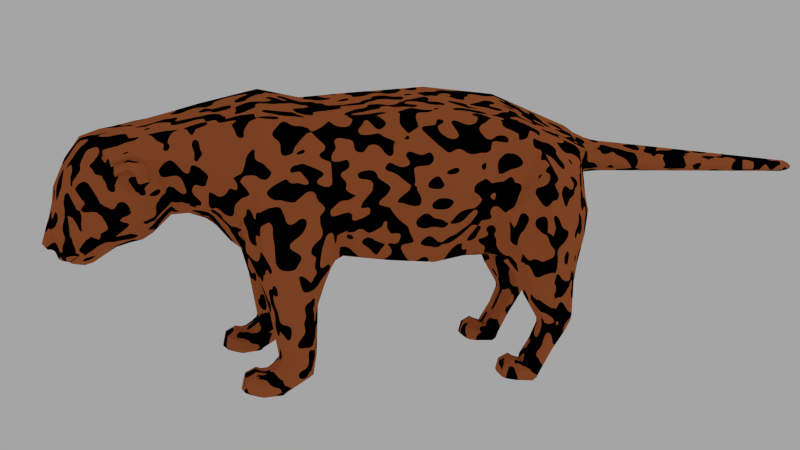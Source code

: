 # Source: jaguar-bug-node2.blend  (saved by Blender 2.74.0; exported with 4.5.12 LTS)
import bpy
from mathutils import Matrix  # noqa: F401  (used for matrix-valued properties, if any)

bpy.ops.wm.read_factory_settings(use_empty=True)
scene = bpy.context.scene
scene.name = 'Scene'

# ---- collections
col_collection_1 = bpy.data.collections.new('Collection 1'); scene.collection.children.link(col_collection_1)
col_collection_2 = bpy.data.collections.new('Collection 2'); scene.collection.children.link(col_collection_2)
col_collection_2.hide_render = True
col_collection_2.hide_viewport = True
col_collection_3 = bpy.data.collections.new('Collection 3'); scene.collection.children.link(col_collection_3)
col_collection_3.hide_render = True
col_collection_3.hide_viewport = True

# ---- materials (node trees are filled in below, after node groups)
mat_material_001 = bpy.data.materials.new('Material.001')
mat_material_001.alpha_threshold = 0.0
mat_material_001.roughness = 0.5
mat_material = bpy.data.materials.new('Material')
mat_material.alpha_threshold = 0.0
mat_material.roughness = 0.5
mat_material.line_color = (0.0, 0.0, 0.0, 1.0)

# ---- material node trees
mat_material_001.use_nodes = True; mat_material_001.node_tree.nodes.clear()
_N = mat_material_001.node_tree.nodes; _L = mat_material_001.node_tree.links
n0 = _N.new('ShaderNodeOutputMaterial'); n0.name = 'Material Output'; n0.location = (763, 427)
n1 = _N.new('ShaderNodeBsdfDiffuse'); n1.name = 'Diffuse BSDF'; n1.location = (543, 396)
n2 = _N.new('ShaderNodeValToRGB'); n2.name = 'ColorRamp'; n2.location = (214, 382)
n2.width = 224
n2.color_ramp.interpolation = 'CONSTANT'
while len(n2.color_ramp.elements) > 1: n2.color_ramp.elements.remove(n2.color_ramp.elements[-1])
n2.color_ramp.elements[0].position = 1.35e-08; n2.color_ramp.elements[0].color = (0.5, 0.1341, 0.04212, 1.0)
_e = n2.color_ramp.elements.new(0.3005); _e.color = (0.0, 0.0, 0.0, 1.0)
n3 = _N.new('ShaderNodeMapping'); n3.name = 'Mapping'; n3.location = (-419, 316)
n3.inputs[3].default_value = (0.3, 0.1, 0.1)
n4 = _N.new('ShaderNodeTexNoise'); n4.name = 'Musgrave Texture'; n4.location = (-13, 347)
n4.width = 150
n4.normalize = False
n4.inputs[2].default_value = 40.0
n4.inputs[3].default_value = 4.0
n4.inputs[4].default_value = 1.0
n4.inputs[5].default_value = 1.0
n5 = _N.new('ShaderNodeTexCoord'); n5.name = 'Texture Coordinate'; n5.location = (-653, 328)
_L.new(n1.outputs[0], n0.inputs[0])
_L.new(n4.outputs[0], n2.inputs[0])
_L.new(n2.outputs[0], n1.inputs[0])
_L.new(n3.outputs[0], n4.inputs[0])
_L.new(n5.outputs[3], n3.inputs[0])
n0.is_active_output = True

# ---- world
world_world = bpy.data.worlds.new('World'); scene.world = world_world
world_world.color = (0.3757, 0.3757, 0.3757)
world_world.use_sun_shadow = False
world_world.sun_shadow_jitter_overblur = 0.0
world_world.cycles.sampling_method = 'NONE'
world_world.cycles.sample_map_resolution = 256

# ---- cameras
cam_camera = bpy.data.cameras.new('Camera')
cam_camera.clip_end = 100.0
cam_camera.lens = 35.0
cam_camera.sensor_width = 29.1
cam_camera.sensor_height = 18.0
cam_camera.display_size = 2.0
cam_camera.dof.focus_distance = 0.0

# ---- lights
light_point = bpy.data.lights.new('Point', 'POINT')
light_point.transmission_factor = 0.0
light_point.energy = 100.0
light_point.shadow_buffer_clip_start = 0.5
light_point.shadow_soft_size = 0.1
light_point.shadow_maximum_resolution = 0.006
light_point.use_absolute_resolution = True
light_point.cycles.use_multiple_importance_sampling = False

# ---- meshes
me_cube_002 = bpy.data.meshes.new('Cube.002')
me_cube_002.from_pydata([(0.7189, 1.537, 0.2076), (0.7786, 1.627, 0.1381), (0.7539, 1.734, 0.0119), (0.6436, 1.797, -0.0006521), (0.7189, 1.377, 0.2706), (0.7189, 1.259, 0.1971), (0.7189, 1.238, 0.04233), (0.617, 1.417, -0.03546), (0.7547, 1.42, -0.0001617), (0.8037, 1.425, 0.04159), (0.7179, 1.304, 0.00926), (0.7343, 1.69, -0.03904), (0.6015, 1.281, 0.02815), (0.8037, 1.435, 0.1494), (0.7189, 1.444, 0.2384), (0.6032, 1.446, 0.2572), (0.6032, 1.352, 0.2894), (0.6032, 1.234, 0.216), (0.6032, 1.213, 0.0612), (0.6353, 1.7, -0.05199), (0.6032, 1.512, 0.2265), (0.52, 1.551, 0.2076), (0.4737, 1.633, 0.146), (0.5095, 1.742, 0.006904), (0.4971, 1.393, 0.2706), (0.4803, 1.276, 0.1971), (0.4773, 1.255, 0.04233), (0.4718, 1.42, -0.0001617), (0.4214, 1.425, 0.04159), (0.4877, 1.321, 0.00926), (0.5267, 1.705, -0.03904), (0.4235, 1.435, 0.1494), (0.5085, 1.444, 0.2384), (0.0, 5.702, 2.697), (0.0841, 5.701, 2.736), (0.0841, 5.701, 2.813), (0.0, 5.702, 2.852), (0.6089, -1.058, 1.715), (0.6298, -0.9781, 3.368), (0.6807, 0.08616, 1.641), (0.5413, 0.02729, 3.478), (0.6163, 1.105, 3.337), (0.2233, 2.144, 3.006), (0.2255, 2.192, 2.707), (0.1926, 2.174, 2.007), (0.5351, 0.8798, 1.699), (0.6598, -0.4884, 1.666), (0.5903, -0.4813, 3.423), (0.6682, -1.635, 3.298), (0.6744, -2.577, 2.72), (0.5214, -2.982, 2.817), (0.2411, -2.816, 2.121), (0.2716, -2.601, 2.091), (0.3685, -1.218, 1.586), (0.2029, -1.821, 1.62), (0.942, 0.1074, 2.643), (0.9799, -1.169, 2.541), (0.535, 0.6932, 1.7), (0.8101, 0.7547, 2.435), (0.8349, 0.5797, 2.58), (0.7793, 1.266, 3.071), (0.573, 1.958, 2.899), (0.3213, 2.175, 1.919), (0.9393, -0.4224, 2.651), (0.1531, 1.189, 1.512), (0.2369, 1.2, 1.543), (0.1299, 1.574, 1.647), (0.2165, 1.579, 1.62), (0.4334, 2.209, 2.408), (0.5664, 1.002, 1.664), (0.8379, 0.9263, 2.291), (0.9492, 1.366, 2.752), (0.7429, 1.881, 2.674), (0.3734, 2.174, 1.872), (0.2925, 1.245, 1.533), (0.2563, 1.59, 1.573), (0.5495, 2.206, 2.267), (0.5832, 1.146, 1.542), (0.8272, 1.191, 1.814), (0.9886, 1.467, 2.168), (0.8574, 1.856, 2.215), (0.4408, 1.908, 1.687), (0.3666, 1.337, 1.45), (0.3189, 1.615, 1.499), (0.6078, 2.176, 1.951), (0.5958, 1.429, 1.151), (0.7842, 1.502, 1.174), (0.8842, 1.72, 1.236), (0.8093, 1.96, 1.304), (0.4842, 1.964, 1.305), (0.419, 1.512, 1.174), (0.3735, 1.724, 1.237), (0.6675, 2.1, 1.333), (0.5988, 1.686, 0.7994), (0.7398, 1.721, 0.8142), (0.8127, 1.865, 0.8649), (0.7747, 2.086, 0.9131), (0.5053, 2.086, 0.9245), (0.4722, 1.723, 0.8265), (0.4342, 1.878, 0.8709), (0.6481, 2.159, 0.9446), (0.3517, 1.63, 1.473), (0.4055, 1.373, 1.414), (0.8008, 1.373, 1.419), (0.9661, 1.631, 1.484), (0.4676, 1.903, 1.547), (0.8455, 1.903, 1.55), (0.6505, 2.116, 1.6), (0.5863, 1.283, 1.393), (0.4433, 2.003, 3.061), (0.3252, 2.194, 2.538), (0.0, -0.05377, 3.649), (0.0, 0.8765, 3.604), (0.0, -0.9808, 3.534), (0.0, -0.5297, 3.589), (0.0, -1.096, 1.509), (0.0, -0.5121, 1.452), (0.002197, 2.222, 2.556), (-0.002198, 2.127, 3.155), (0.0, -1.215, 1.505), (0.0, -1.854, 1.564), (0.0, -2.575, 1.981), (0.0, -2.814, 2.09), (0.0, -2.734, 3.327), (0.0, -2.08, 3.525), (0.0, -1.587, 3.45), (0.0, 1.191, 1.478), (0.0, 0.7503, 1.464), (0.0, 0.06138, 1.428), (0.0, 1.571, 1.641), (0.0, 2.217, 2.488), (0.0, 2.193, 2.072), (0.0, 1.982, 3.238), (0.6036, 1.705, 0.7176), (0.717, 1.733, 0.7132), (0.7819, 1.859, 0.6932), (0.7451, 2.042, 0.6645), (0.5283, 2.03, 0.6663), (0.5017, 1.744, 0.7113), (0.4712, 1.871, 0.6914), (0.6433, 2.1, 0.6553), (0.6032, 1.533, 0.2793), (0.7189, 1.559, 0.2629), (0.7786, 1.655, 0.203), (0.7475, 1.78, 0.1197), (0.5264, 1.78, 0.1113), (0.4993, 1.568, 0.2615), (0.4682, 1.651, 0.1926), (0.6436, 1.836, 0.08264), (0.7143, -1.856, 0.272), (0.7741, -1.746, 0.1906), (0.7493, -1.634, 0.04528), (0.6391, -1.585, 0.01435), (0.7143, -1.994, 0.2723), (0.7143, -2.111, 0.1971), (0.7143, -2.131, 0.04528), (0.6124, -1.92, -0.01252), (0.7501, -1.92, -0.01252), (0.7991, -1.92, 0.04528), (0.7133, -2.065, 0.01556), (0.7297, -1.676, -0.009672), (0.5969, -2.089, 0.01556), (0.7991, -1.92, 0.1515), (0.7143, -1.92, 0.2592), (0.5986, -1.92, 0.2785), (0.5986, -2.018, 0.2914), (0.5986, -2.135, 0.216), (0.5986, -2.156, 0.04528), (0.6307, -1.681, -0.009672), (0.5986, -1.881, 0.2914), (0.5154, -1.839, 0.2677), (0.4691, -1.739, 0.1902), (0.505, -1.631, 0.04528), (0.4925, -1.977, 0.2709), (0.4757, -2.093, 0.1971), (0.4727, -2.114, 0.04528), (0.4672, -1.92, -0.01252), (0.4168, -1.92, 0.04528), (0.4832, -2.049, 0.01556), (0.5221, -1.672, -0.009672), (0.4189, -1.92, 0.15), (0.504, -1.92, 0.2555), (0.0, -0.9083, 1.491), (0.9482, -0.9037, 2.626), (0.2108, -2.319, 1.777), (0.6254, -0.8802, 1.708), (0.6173, -2.306, 2.15), (0.8728, -2.194, 2.592), (0.9837, -1.787, 2.659), (0.912, -1.352, 2.297), (0.4951, -1.31, 1.531), (0.3337, -2.184, 1.701), (0.3029, -1.706, 1.54), (0.7406, -1.191, 1.708), (0.5925, -2.208, 1.766), (0.7781, -2.11, 2.038), (0.9119, -1.806, 2.116), (0.923, -1.468, 1.932), (0.5286, -1.341, 1.46), (0.393, -1.977, 1.54), (0.3585, -1.668, 1.418), (0.7815, -1.252, 1.628), (0.5784, -1.892, 1.063), (0.7388, -1.818, 1.071), (0.8468, -1.669, 1.089), (0.8291, -1.46, 1.113), (0.5556, -1.436, 1.123), (0.4416, -1.803, 1.074), (0.406, -1.663, 1.096), (0.6933, -1.341, 1.127), (0.5984, -1.735, 0.4672), (0.7153, -1.702, 0.4672), (0.7757, -1.548, 0.4718), (0.7442, -1.343, 0.4672), (0.5209, -1.338, 0.4672), (0.4935, -1.691, 0.4672), (0.462, -1.54, 0.4672), (0.6393, -1.281, 0.4672), (0.3916, -1.649, 1.286), (0.4302, -1.841, 1.314), (0.7634, -1.944, 1.513), (0.8848, -1.747, 1.575), (0.5506, -1.394, 1.332), (0.9246, -1.53, 1.589), (0.7393, -1.297, 1.406), (0.5653, -2.017, 1.4), (0.5986, -1.747, 0.4071), (0.7143, -1.721, 0.3893), (0.7741, -1.551, 0.3062), (0.7429, -1.37, 0.2186), (0.5219, -1.376, 0.2156), (0.4948, -1.713, 0.3863), (0.4636, -1.538, 0.2972), (0.6391, -1.297, 0.2018), (0.5986, -1.809, 0.3418), (0.7143, -1.781, 0.3275), (0.7741, -1.652, 0.2381), (0.7429, -1.523, 0.1128), (0.5219, -1.524, 0.1057), (0.5094, -1.776, 0.3154), (0.4636, -1.655, 0.2341), (0.6391, -1.475, 0.06942), (0.3898, -3.371, 3.023), (0.0, -3.366, 3.107), (0.2828, -3.964, 2.822), (0.0, -3.991, 2.915), (0.2695, -4.12, 2.617), (0.0, -4.143, 2.662), (0.1639, -4.215, 2.336), (0.0, -4.257, 2.344), (0.1383, -4.253, 1.982), (0.0, -4.295, 2.008), (0.09734, -4.339, 1.691), (0.0, -4.37, 1.681), (0.06954, -4.284, 1.638), (0.0, -4.289, 1.619), (0.08063, -4.217, 1.581), (0.0, -4.225, 1.577), (0.1796, -4.058, 1.506), (0.0, -4.089, 1.47), (0.1781, -3.922, 1.487), (0.0, -3.916, 1.45), (0.2607, -3.601, 1.76), (0.0, -3.598, 1.649), (0.287, -3.462, 1.826), (0.0, -3.427, 1.744), (0.254, -3.209, 1.889), (0.0, -3.198, 1.871), (0.242, -3.011, 2.101), (0.0, -3.008, 2.08), (0.3928, -4.006, 2.264), (0.3818, -3.97, 2.234), (0.4185, -3.952, 2.341), (0.4321, -3.927, 2.297), (0.4864, -3.761, 2.346), (0.4742, -3.793, 2.297), (0.4673, -3.748, 2.233), (0.4574, -3.819, 2.238), (0.4115, -3.88, 2.15), (0.4211, -3.894, 2.183), (0.3679, -3.957, 2.119), (0.3765, -3.949, 2.166), (0.3418, -4.036, 2.136), (0.3614, -3.984, 2.18), (0.0, -4.354, 1.757), (0.1116, -4.325, 1.752), (0.0, -4.327, 1.63), (0.09224, -4.309, 1.642), (0.1046, -4.264, 1.663), (0.5119, -3.65, 2.63), (0.5033, -3.701, 2.593), (0.5353, -3.543, 2.546), (0.5378, -3.56, 2.458), (0.6156, -3.674, 2.674), (0.5582, -3.276, 2.566), (0.4036, -3.038, 2.322), (0.5489, -3.324, 2.762), (0.5197, -3.152, 2.818), (0.5129, -3.526, 2.799), (0.5018, -3.544, 2.846), (0.506, -3.667, 2.726), (0.5095, -3.697, 2.77), (0.6273, -3.431, 2.508), (0.543, -3.417, 2.451), (0.5335, -3.465, 2.372), (0.5919, -3.389, 2.491), (0.6542, -3.389, 2.578), (0.6512, -3.435, 2.736), (0.6217, -3.533, 2.781), (0.605, -3.657, 2.707), (0.6243, -3.415, 2.489), (0.5483, -3.67, 2.704), (0.5626, -3.53, 2.806), (0.5662, -3.449, 2.485), (0.5631, -3.666, 2.64), (0.6015, -3.373, 2.764), (0.6097, -3.31, 2.586), (0.5883, -3.415, 2.461), (0.6287, -3.41, 2.513), (0.5457, -3.538, 2.577), (0.5314, -3.617, 2.639), (0.5934, -3.434, 2.463), (0.619, -3.431, 2.484), (0.6589, -3.427, 2.578), (0.6589, -3.459, 2.692), (0.6406, -3.535, 2.734), (0.6284, -3.64, 2.678), (0.6209, -3.656, 2.65), (0.585, -3.651, 2.622), (0.5329, -3.345, 2.43), (0.5638, -3.534, 2.598), (0.5397, -3.603, 2.649), (0.5453, -3.379, 2.486), (0.58, -3.483, 2.655), (0.571, -3.52, 2.682), (0.5571, -3.58, 2.674), (0.5727, -3.508, 2.627), (0.5993, -3.619, 2.681), (0.6146, -3.529, 2.718), (0.6293, -3.469, 2.682), (0.6328, -3.432, 2.6), (0.5845, -3.445, 2.621), (0.5824, -3.464, 2.523), (0.5828, -3.455, 2.572), (0.576, -3.436, 2.544), (0.2197, -4.143, 1.618), (0.3309, -4.006, 1.693), (0.0, -3.831, 1.479), (0.1746, -3.754, 1.576), (0.3527, -3.968, 1.906), (0.2338, -4.156, 1.69), (0.0725, -4.229, 1.627), (0.0, -4.244, 1.596), (0.06766, -4.256, 1.635), (0.0, -4.261, 1.607), (0.1195, -4.213, 1.674), (0.1191, -4.302, 1.809), (0.0, -4.34, 1.821), (0.2728, -4.096, 2.026), (0.2017, -4.188, 1.789), (0.1279, -4.279, 1.878), (0.0, -4.323, 1.898), (0.3222, -4.119, 2.299), (0.4033, -4.055, 2.476), (0.4854, -3.866, 2.57), (0.4662, -3.644, 2.08), (0.4408, -3.745, 2.02), (0.4182, -3.838, 2.106), (0.4606, -3.716, 2.191), (0.3977, -3.877, 2.06), (0.4139, -3.804, 1.973), (0.2714, -3.719, 1.73), (0.2139, -3.435, 1.766), (0.1895, -3.595, 1.702), (0.49, -3.452, 2.23), (0.4141, -3.209, 2.134), (0.4204, -3.291, 2.098), (0.1665, -3.83, 1.515), (0.3329, -4.031, 1.806), (0.2532, -4.147, 1.894), (0.1425, -4.229, 2.128), (0.0, -4.268, 2.162), (0.0, -3.743, 1.532), (0.3274, -3.956, 1.659), (0.3368, -3.931, 1.699), (0.351, -3.807, 1.785), (0.3516, -3.854, 1.744), (0.4636, -3.436, 2.156), (0.3667, -3.903, 1.905), (0.3486, -3.297, 1.974), (0.4687, -3.359, 2.196), (0.4801, -3.308, 2.282), (0.3829, -3.842, 1.916), (0.3731, -3.799, 1.851), (0.368, -3.737, 1.851), (0.4031, -3.549, 1.944), (0.3818, -3.659, 1.879), (0.418, -3.379, 2.061), (0.4341, -3.357, 2.117), (0.4506, -3.393, 2.162), (0.0884, -4.196, 1.53), (0.0, -4.205, 1.547), (0.196, -4.111, 1.547), (0.2982, -4.001, 1.651), (0.2952, -3.979, 1.635), (0.2368, -3.31, 1.808), (0.0, -3.298, 1.792), (0.4931, -3.588, 2.242), (0.4869, -3.608, 2.304), (0.4748, -3.546, 2.126), (0.3251, -3.367, 1.887), (0.4184, -3.465, 1.994), (0.503, -3.657, 2.402), (0.5052, -3.754, 2.585), (0.3397, -3.8, 2.886), (0.0, -3.788, 3.003), (0.0, -3.578, 3.055), (0.3776, -3.572, 2.965), (0.0, -2.155, 1.685), (0.6053, -2.476, 2.223), (0.451, -2.872, 2.305), (0.5155, -2.697, 3.161), (0.6345, -2.176, 3.303), (0.0, -3.05, 3.217), (0.406, -3.043, 3.092), (0.5573, -3.441, 2.464), (0.5353, -3.54, 2.565), (0.5267, -3.625, 2.634), (0.5029, -3.182, 2.504), (0.526, -2.639, 2.277), (0.0, -2.892, 3.272), (0.5806, -2.792, 2.762), (0.4399, -2.895, 3.126), (0.3956, -3.253, 3.048), (0.0, -3.252, 3.147), (0.5485, -3.261, 2.802), (0.0, 5.795, 2.816), (0.05456, 5.794, 2.795), (0.05456, 5.794, 2.753), (0.0, 5.795, 2.733), (-0.001735, 2.31, 3.091), (0.1815, 2.31, 2.972), (0.1833, 2.31, 2.732), (0.001735, 2.31, 2.611), (0.149, 2.649, 2.956), (0.1418, 2.988, 2.94), (0.1346, 3.327, 2.924), (0.1274, 3.666, 2.908), (0.1202, 4.005, 2.892), (0.113, 4.345, 2.877), (0.1058, 4.684, 2.861), (0.09858, 5.023, 2.845), (0.09138, 5.362, 2.829), (0.1506, 2.649, 2.732), (0.1432, 2.988, 2.733), (0.1358, 3.327, 2.733), (0.1284, 3.666, 2.733), (0.1211, 4.005, 2.734), (0.1137, 4.345, 2.734), (0.1063, 4.684, 2.734), (0.09893, 5.023, 2.735), (0.09155, 5.362, 2.735), (0.001562, 2.649, 2.651), (0.001388, 2.988, 2.657), (0.001215, 3.327, 2.662), (0.001041, 3.667, 2.667), (0.0, 4.006, 2.672), (0.0, 4.345, 2.677), (0.0, 4.684, 2.682), (0.0, 5.024, 2.687), (0.0, 5.363, 2.692), (0.0, 5.363, 2.873), (0.0, 5.023, 2.895), (0.0, 4.684, 2.916), (0.0, 4.345, 2.938), (0.0, 4.005, 2.959), (-0.001041, 3.666, 2.981), (-0.001215, 3.327, 3.002), (-0.001388, 2.987, 3.024), (-0.001562, 2.648, 3.045), (-0.001552, 2.53, 3.051), (-0.001608, 2.423, 3.066), (0.1636, 2.423, 2.961), (0.1532, 2.531, 2.956), (0.1652, 2.423, 2.736), (0.1548, 2.531, 2.737), (0.001608, 2.423, 2.634), (0.001552, 2.531, 2.646), (0.5105, 1.669, 0.481), (0.605, 1.638, 0.4925), (0.7103, 1.662, 0.4834), (0.4821, 1.775, 0.4409), (0.7675, 1.763, 0.4453), (0.5352, 1.901, 0.393), (0.7363, 1.902, 0.3925), (0.6418, 1.954, 0.3729), (0.4512, 1.887, 0.7958), (0.4858, 1.745, 0.7644), (0.7293, 1.734, 0.7567), (0.7988, 1.878, 0.7913), (0.5158, 2.087, 0.8231), (0.7611, 2.091, 0.8216), (0.6459, 2.161, 0.8407), (0.601, 1.702, 0.7479), (0.0884, -4.163, 1.511), (0.0, -4.172, 1.528), (0.1865, -4.089, 1.529), (0.2909, -3.996, 1.64), (0.1712, -4.075, 1.522), (0.0, -4.102, 1.49), (0.2909, -3.989, 1.635), (0.4187, -1.635, 0.9533), (0.4533, -1.778, 0.9366), (0.7334, -1.792, 0.9344), (0.8307, -1.641, 0.9489), (0.5477, -1.414, 0.9747), (0.8099, -1.434, 0.9667), (0.6811, -1.327, 0.9774), (0.5829, -1.857, 0.9277), (0.4477, -1.79, 1.003), (0.8384, -1.655, 1.016), (0.8191, -1.447, 1.037), (0.6869, -1.334, 1.049), (0.5807, -1.874, 0.9925), (0.4126, -1.648, 1.022), (0.736, -1.804, 1.0), (0.5515, -1.425, 1.046)], [], [(14, 15, 16, 4), (4, 16, 17, 5), (5, 17, 18, 6), (11, 19, 3, 2), (6, 18, 12, 10), (6, 10, 8, 9), (2, 9, 8, 11), (10, 12, 7, 8), (8, 7, 19, 11), (5, 6, 9, 13), (13, 9, 2, 1), (0, 20, 15, 14), (14, 4, 5, 13), (0, 14, 13, 1), (16, 24, 25, 17), (17, 25, 26, 18), (19, 30, 23, 3), (18, 26, 29, 12), (20, 21, 32, 15), (26, 28, 27, 29), (23, 30, 27, 28), (7, 27, 30, 19), (25, 31, 28, 26), (31, 22, 23, 28), (12, 29, 27, 7), (32, 31, 25, 24), (21, 22, 31, 32), (15, 32, 24, 16), (440, 118, 42, 441), (441, 42, 43, 442), (116, 128, 39, 46), (47, 40, 111, 114), (111, 40, 41, 112), (112, 41, 109, 132), (130, 110, 44, 131), (129, 66, 64, 126), (38, 47, 114, 113), (182, 116, 46, 185), (57, 127, 126, 64), (38, 113, 125, 48), (48, 125, 124, 422), (422, 124, 123, 421), (51, 122, 121, 52), (54, 120, 119, 53), (115, 37, 53, 119), (419, 184, 191, 186), (39, 128, 127, 57), (57, 45, 58, 59), (41, 60, 61, 109), (39, 57, 59, 55), (41, 40, 55, 59), (45, 57, 64, 65), (131, 44, 66, 129), (67, 65, 64, 66), (109, 61, 68, 110), (62, 67, 66, 44), (68, 61, 72, 76), (65, 67, 75, 74), (62, 68, 76, 73), (58, 45, 69, 70), (67, 62, 73, 75), (45, 65, 74, 69), (61, 60, 71, 72), (60, 58, 70, 71), (74, 75, 83, 82), (71, 70, 78, 79), (75, 73, 81, 83), (72, 71, 79, 80), (76, 72, 80, 84), (73, 76, 84, 81), (69, 74, 82, 77), (70, 69, 77, 78), (102, 101, 91, 90), (104, 103, 86, 87), (101, 105, 89, 91), (106, 104, 87, 88), (107, 106, 88, 92), (105, 107, 92, 89), (108, 102, 90, 85), (103, 108, 85, 86), (90, 91, 99, 98), (87, 86, 94, 95), (91, 89, 97, 99), (88, 87, 95, 96), (92, 88, 96, 100), (89, 92, 100, 97), (85, 90, 98, 93), (86, 85, 93, 94), (78, 77, 108, 103), (77, 82, 102, 108), (81, 84, 107, 105), (84, 80, 106, 107), (80, 79, 104, 106), (83, 81, 105, 101), (79, 78, 103, 104), (82, 83, 101, 102), (110, 68, 62, 44), (59, 58, 60, 41), (63, 183, 185, 46), (40, 47, 63, 55), (47, 38, 183, 63), (55, 63, 46, 39), (42, 118, 132, 109), (117, 43, 110, 130), (43, 42, 109, 110), (442, 43, 117, 443), (497, 496, 139, 138), (499, 498, 134, 135), (496, 500, 137, 139), (501, 499, 135, 136), (502, 501, 136, 140), (500, 502, 140, 137), (503, 497, 138, 133), (498, 503, 133, 134), (489, 488, 146, 141), (490, 489, 141, 142), (488, 491, 147, 146), (492, 490, 142, 143), (491, 493, 145, 147), (494, 492, 143, 144), (495, 494, 144, 148), (493, 495, 148, 145), (20, 141, 146, 21), (21, 146, 147, 22), (22, 147, 145, 23), (23, 145, 148, 3), (3, 148, 144, 2), (2, 144, 143, 1), (1, 143, 142, 0), (0, 142, 141, 20), (163, 164, 165, 153), (153, 165, 166, 154), (154, 166, 167, 155), (160, 168, 152, 151), (155, 167, 161, 159), (155, 159, 157, 158), (151, 158, 157, 160), (159, 161, 156, 157), (157, 156, 168, 160), (154, 155, 158, 162), (162, 158, 151, 150), (149, 169, 164, 163), (163, 153, 154, 162), (149, 163, 162, 150), (165, 173, 174, 166), (166, 174, 175, 167), (168, 179, 172, 152), (167, 175, 178, 161), (169, 170, 181, 164), (175, 177, 176, 178), (172, 179, 176, 177), (156, 176, 179, 168), (174, 180, 177, 175), (180, 171, 172, 177), (161, 178, 176, 156), (181, 180, 174, 173), (170, 171, 180, 181), (164, 181, 173, 165), (54, 53, 190, 192), (53, 37, 193, 190), (184, 54, 192, 191), (48, 422, 187, 188), (420, 51, 52, 429), (191, 192, 200, 199), (188, 187, 195, 196), (192, 190, 198, 200), (189, 188, 196, 197), (193, 189, 197, 201), (190, 193, 201, 198), (186, 191, 199, 194), (187, 186, 194, 195), (219, 218, 208, 207), (221, 220, 203, 204), (218, 222, 206, 208), (223, 221, 204, 205), (224, 223, 205, 209), (222, 224, 209, 206), (225, 219, 207, 202), (220, 225, 202, 203), (512, 511, 216, 215), (514, 513, 211, 212), (511, 515, 214, 216), (516, 514, 212, 213), (517, 516, 213, 217), (515, 517, 217, 214), (518, 512, 215, 210), (513, 518, 210, 211), (195, 194, 225, 220), (194, 199, 219, 225), (198, 201, 224, 222), (201, 197, 223, 224), (197, 196, 221, 223), (200, 198, 222, 218), (196, 195, 220, 221), (199, 200, 218, 219), (215, 216, 232, 231), (212, 211, 227, 228), (216, 214, 230, 232), (213, 212, 228, 229), (217, 213, 229, 233), (214, 217, 233, 230), (210, 215, 231, 226), (211, 210, 226, 227), (226, 231, 239, 234), (227, 226, 234, 235), (231, 232, 240, 239), (228, 227, 235, 236), (232, 230, 238, 240), (229, 228, 236, 237), (233, 229, 237, 241), (230, 233, 241, 238), (169, 234, 239, 170), (170, 239, 240, 171), (171, 240, 238, 172), (172, 238, 241, 152), (152, 241, 237, 151), (151, 237, 236, 150), (150, 236, 235, 149), (149, 235, 234, 169), (423, 434, 433, 424), (245, 247, 246, 244), (246, 247, 249, 248), (285, 284, 253, 252), (287, 286, 255, 254), (254, 255, 354, 353), (256, 257, 401, 400), (258, 259, 261, 260), (266, 267, 269, 268), (271, 273, 272, 270), (273, 275, 274, 272), (275, 277, 276, 274), (277, 279, 278, 276), (279, 281, 280, 278), (281, 283, 282, 280), (270, 282, 283, 271), (356, 357, 284, 285), (288, 287, 254, 353), (285, 252, 287, 288), (252, 253, 286, 287), (289, 290, 292, 291), (312, 311, 309, 308), (291, 303, 425, 426), (294, 428, 435, 296), (296, 435, 299, 298), (298, 299, 301, 300), (290, 289, 300, 301), (323, 324, 339, 340), (332, 329, 428, 294), (311, 314, 293, 309), (315, 312, 308, 307), (316, 315, 307, 306), (305, 316, 306, 318), (332, 294, 316, 305), (294, 296, 315, 316), (296, 298, 312, 315), (342, 330, 319, 313), (300, 289, 314, 311), (298, 300, 311, 312), (303, 304, 329, 332), (427, 289, 291, 426), (321, 425, 303, 317), (322, 321, 317, 310), (302, 322, 310, 318), (324, 323, 306, 307), (325, 324, 307, 308), (326, 325, 308, 309), (327, 326, 309, 293), (328, 327, 293, 314), (328, 314, 289, 427), (336, 343, 341, 333), (320, 319, 330, 331), (323, 302, 318, 306), (335, 336, 333, 334), (341, 343, 344, 340), (331, 330, 336, 335), (325, 338, 339, 324), (338, 334, 333, 339), (303, 332, 305, 317), (317, 305, 318, 310), (304, 303, 291, 292), (339, 333, 341, 340), (343, 342, 313, 344), (337, 338, 325, 326), (330, 342, 343, 336), (337, 335, 334, 338), (331, 335, 337, 320), (302, 323, 340, 344), (256, 400, 402, 345), (345, 402, 403, 346), (383, 346, 403, 404), (260, 261, 347, 377), (384, 383, 260, 377), (345, 346, 378, 350), (257, 256, 351, 352), (256, 345, 350, 351), (354, 352, 351, 353), (288, 353, 351, 355), (360, 361, 357, 356), (356, 285, 288, 355), (359, 355, 351, 350), (250, 251, 361, 360), (360, 356, 355, 359), (250, 360, 359, 379), (379, 359, 350, 378), (363, 362, 270, 272), (246, 248, 362, 363), (364, 363, 272, 274), (244, 246, 363, 364), (368, 367, 366, 365), (396, 395, 365, 366), (276, 278, 367, 368), (369, 367, 278, 280), (385, 386, 348, 371), (262, 371, 348, 373), (264, 262, 373, 372), (391, 390, 376, 375), (369, 280, 349, 388), (282, 358, 349, 280), (384, 377, 348, 386), (379, 378, 349, 358), (250, 379, 358, 380), (382, 348, 377, 347), (380, 381, 251, 250), (248, 249, 381, 380), (405, 406, 267, 266), (378, 384, 386, 349), (388, 349, 386, 385), (378, 346, 383, 384), (260, 383, 404, 258), (358, 282, 270, 362), (248, 380, 358, 362), (366, 367, 369, 370), (409, 407, 368, 365), (263, 373, 348, 382), (405, 266, 389, 410), (266, 375, 376, 389), (373, 263, 265, 372), (370, 369, 388, 392), (393, 392, 388, 385), (394, 393, 385, 371), (262, 264, 395, 396), (394, 371, 262, 396), (411, 395, 264, 410), (398, 397, 389, 376), (399, 398, 376, 390), (399, 390, 374, 387), (370, 392, 393, 394), (366, 370, 394, 396), (409, 365, 395, 411), (399, 387, 397, 398), (387, 409, 411, 397), (397, 411, 410, 389), (372, 405, 410, 264), (387, 374, 407, 409), (372, 265, 406, 405), (276, 368, 407, 408), (274, 276, 408, 412), (364, 274, 412, 413), (292, 290, 413, 412), (244, 364, 413, 414), (415, 245, 244, 414), (416, 415, 414, 417), (414, 413, 290, 301), (243, 416, 417, 242), (417, 414, 301, 299), (242, 417, 299, 435), (122, 51, 268, 269), (37, 56, 189, 193), (184, 418, 120, 54), (52, 121, 418, 184), (185, 183, 56, 37), (182, 185, 37, 115), (56, 48, 188, 189), (183, 38, 48, 56), (49, 419, 186, 187), (295, 420, 50, 297), (49, 187, 422, 421), (430, 423, 424, 432), (424, 433, 297, 50), (432, 424, 50, 431), (426, 425, 313, 319), (427, 426, 319, 320), (328, 427, 320, 337), (327, 328, 337, 326), (344, 313, 425, 321), (302, 344, 321, 322), (329, 304, 391, 428), (52, 184, 419, 429), (421, 432, 431, 49), (123, 430, 432, 421), (433, 434, 243, 242), (429, 419, 49, 431), (420, 429, 431, 50), (295, 375, 266, 268), (420, 295, 268, 51), (297, 433, 242, 435), (295, 297, 435, 428), (391, 375, 295, 428), (408, 407, 374, 304), (304, 374, 390, 391), (292, 412, 408, 304), (35, 34, 438, 437), (34, 33, 439, 438), (36, 35, 437, 436), (484, 442, 443, 486), (482, 441, 442, 484), (481, 440, 441, 482), (36, 471, 452, 35), (471, 472, 451, 452), (472, 473, 450, 451), (473, 474, 449, 450), (474, 475, 448, 449), (475, 476, 447, 448), (476, 477, 446, 447), (477, 478, 445, 446), (478, 479, 444, 445), (35, 452, 461, 34), (452, 451, 460, 461), (451, 450, 459, 460), (450, 449, 458, 459), (449, 448, 457, 458), (448, 447, 456, 457), (447, 446, 455, 456), (446, 445, 454, 455), (445, 444, 453, 454), (34, 461, 470, 33), (461, 460, 469, 470), (460, 459, 468, 469), (459, 458, 467, 468), (458, 457, 466, 467), (457, 456, 465, 466), (456, 455, 464, 465), (455, 454, 463, 464), (454, 453, 462, 463), (479, 480, 483, 444), (480, 481, 482, 483), (444, 483, 485, 453), (483, 482, 484, 485), (453, 485, 487, 462), (485, 484, 486, 487), (137, 140, 495, 493), (140, 136, 494, 495), (136, 135, 492, 494), (139, 137, 493, 491), (135, 134, 490, 492), (138, 139, 491, 488), (134, 133, 489, 490), (133, 138, 488, 489), (94, 93, 503, 498), (93, 98, 497, 503), (97, 100, 502, 500), (100, 96, 501, 502), (96, 95, 499, 501), (99, 97, 500, 496), (95, 94, 498, 499), (98, 99, 496, 497), (403, 402, 506, 507), (402, 400, 504, 506), (400, 401, 505, 504), (258, 404, 510, 508), (259, 258, 508, 509), (404, 403, 507, 510), (525, 523, 518, 513), (523, 519, 512, 518), (526, 522, 517, 515), (522, 521, 516, 517), (521, 520, 514, 516), (524, 526, 515, 511), (520, 525, 513, 514), (519, 524, 511, 512), (207, 208, 524, 519), (204, 203, 525, 520), (208, 206, 526, 524), (205, 204, 520, 521), (209, 205, 521, 522), (206, 209, 522, 526), (202, 207, 519, 523), (203, 202, 523, 525)])
me_cube_002.polygons.foreach_set('use_smooth', [0, 0, 0, 0, 0, 0, 0, 0, 0, 0, 0, 0, 0, 0, 0, 0, 0, 0, 0, 0, 0, 0, 0, 0, 0, 0, 0, 0, 1, 1, 0, 0, 0, 0, 0, 0, 0, 0, 0, 0, 0, 0, 0, 0, 0, 0, 0, 0, 0, 0, 0, 0, 0, 0, 0, 0, 0, 0, 0, 0, 0, 0, 0, 0, 0, 0, 0, 0, 0, 0, 0, 0, 0, 0, 0, 0, 0, 0, 0, 0, 0, 0, 0, 0, 0, 0, 0, 0, 0, 0, 0, 0, 0, 0, 0, 0, 0, 0, 0, 0, 0, 0, 0, 0, 0, 1, 0, 0, 0, 0, 0, 0, 0, 0, 0, 0, 0, 0, 0, 0, 0, 0, 0, 0, 0, 0, 0, 0, 0, 0, 0, 0, 0, 0, 0, 0, 0, 0, 0, 0, 0, 0, 0, 0, 0, 0, 0, 0, 0, 0, 0, 0, 0, 0, 0, 0, 0, 0, 0, 0, 0, 0, 0, 0, 0, 0, 0, 0, 0, 0, 0, 0, 0, 0, 0, 0, 0, 0, 0, 0, 0, 0, 0, 0, 0, 0, 0, 0, 0, 0, 0, 0, 0, 0, 0, 0, 0, 0, 0, 0, 0, 0, 0, 0, 0, 0, 0, 0, 0, 0, 0, 0, 0, 0, 0, 0, 0, 0, 0, 0, 0, 0, 0, 0, 0, 0, 0, 0, 0, 0, 0, 0, 0, 0, 0, 0, 0, 0, 0, 0, 0, 0, 0, 0, 0, 0, 0, 0, 0, 0, 0, 0, 0, 0, 0, 0, 0, 0, 0, 0, 0, 0, 0, 0, 0, 0, 0, 0, 0, 0, 0, 0, 0, 0, 0, 0, 0, 0, 0, 0, 0, 0, 0, 0, 0, 0, 0, 0, 0, 0, 0, 0, 0, 0, 0, 0, 0, 0, 0, 0, 0, 0, 0, 0, 0, 0, 0, 0, 0, 0, 0, 0, 0, 0, 0, 0, 0, 0, 0, 0, 0, 0, 0, 0, 0, 0, 0, 0, 0, 0, 0, 0, 0, 0, 0, 0, 0, 0, 0, 0, 0, 0, 0, 0, 0, 0, 0, 0, 0, 0, 0, 0, 0, 0, 0, 0, 0, 0, 0, 0, 0, 0, 0, 0, 0, 0, 0, 0, 0, 0, 0, 0, 0, 0, 0, 0, 0, 0, 0, 0, 0, 0, 0, 0, 0, 0, 0, 0, 0, 0, 0, 0, 0, 0, 0, 0, 0, 0, 0, 0, 0, 1, 1, 1, 1, 1, 1, 1, 1, 1, 1, 1, 1, 1, 1, 1, 1, 1, 1, 1, 1, 1, 1, 1, 1, 1, 1, 1, 1, 1, 1, 1, 1, 1, 1, 1, 1, 1, 1, 1, 0, 0, 0, 0, 0, 0, 0, 0, 0, 0, 0, 0, 0, 0, 0, 0, 0, 0, 0, 0, 0, 0, 0, 0, 0, 0, 0, 0, 0, 0, 0, 0, 0, 0, 0, 0, 0, 0])
me_cube_002.materials.append(mat_material_001)
me_cube_002.use_remesh_preserve_volume = False
me_cube_002.use_remesh_preserve_attributes = False
me_cube_002.use_mirror_vertex_groups = False
me_cube_002.update()
me_cube = bpy.data.meshes.new('Cube')
me_cube.from_pydata([(0.8446, 1.077, -0.9074), (0.8688, -1.341, -0.8807), (0.7714, 1.015, 0.8687), (0.7502, -1.563, 0.8119), (0.2324, 1.161, -1.089), (1.788e-07, 1.16, -1.1), (0.2324, -1.264, -0.9761), (-5.957e-08, -1.264, -0.9856), (0.2324, 1.015, 1.021), (2.388e-07, 1.015, 1.056), (0.2324, -1.6, 0.9419), (-5.364e-07, -1.6, 0.9761), (0.773, -2.016, -0.8797), (0.5055, -2.805, 0.6046), (0.3118, -2.101, -1.006), (-5.364e-07, -2.174, -0.9264), (0.2324, -2.842, 0.7346), (-1.013e-06, -2.842, 0.7688), (4.964e-07, 2.324, -0.4783), (0.2488, 2.324, -0.4783), (0.9185, 2.046, -0.8262), (0.5696, 2.004, 0.4265), (0.9384, 2.143, -0.4304), (-6.931e-07, -2.564, -0.476), (0.2077, 2.113, -0.959), (4.768e-07, 2.113, -0.959), (0.2324, 2.086, 0.5735), (5.365e-07, 2.086, 0.6077), (0.2324, -2.157, 0.9376), (0.2324, -2.564, -0.476), (-7.749e-07, -2.157, 0.9718), (0.7502, -2.12, 0.8076), (0.578, -2.623, -0.3058), (-2.98e-07, -1.687, -0.9813), (0.165, -1.689, -0.9629), (0.9837, -1.639, -0.8899), (1.06, -1.202, -0.356), (1.158, 0.9629, -0.3318), (1.097, 0.9757, 0.5338), (1.122, -1.507, 0.4925), (0.6697, -2.75, 0.3868), (0.8141, 2.077, 0.217), (0.2324, 2.254, 0.05513), (5.246e-07, 2.254, 0.05513), (1.0, -2.064, 0.5843), (-9.182e-07, -2.76, 0.3993), (0.6074, -3.21, 0.2514), (0.4774, -3.315, 0.3862), (0.2221, -2.898, -0.4429), (-9.259e-07, -2.898, -0.4566), (0.2084, -3.342, 0.5162), (-1.209e-06, -3.342, 0.5504), (0.5595, -2.932, -0.2787), (-1.132e-06, -3.21, 0.2514), (0.2084, -3.21, 0.2514), (0.9109, 0.2886, -0.8776), (0.7555, 0.2413, 0.9515), (0.2324, 0.2041, 1.139), (-3.394e-10, 0.2041, 1.173), (0.2324, 0.2785, -1.095), (1.191e-07, 0.2767, -1.103), (1.101, 0.2839, -0.3316), (1.06, 0.2513, 0.5596), (0.2324, 1.641, 0.8221), (3.877e-07, 1.641, 0.8563), (1.099, 1.607, -0.3804), (0.684, 1.643, 0.5993), (3.279e-07, 1.691, -1.053), (0.1503, 1.691, -1.044), (1.077, 1.621, -0.8597), (0.9859, 1.625, 0.3672), (0.7288, -1.472, -1.58), (0.4419, -1.441, -1.587), (0.7224, -1.88, -1.583), (0.4251, -1.899, -1.587), (0.3705, -1.663, -1.587), (0.8043, -1.635, -1.587), (0.7747, 1.527, -1.449), (0.3301, 1.567, -1.461), (0.7448, 2.025, -1.332), (0.3602, 2.078, -1.342), (0.2822, 1.872, -1.385), (0.8279, 1.827, -1.392), (2.238e-07, 1.321, -1.084), (0.2076, 1.321, -1.075), (1.015, 1.237, -0.8994), (0.2324, 1.204, 0.9614), (2.837e-07, 1.204, 0.9956), (1.195, 1.136, -0.3465), (0.7764, 1.207, 0.7989), (1.082, 1.168, 0.4836), (0.2814, 1.665, -1.438), (0.8386, 1.61, -1.432), (0.75, 1.692, -1.694), (0.3766, 1.725, -1.703), (0.7248, 2.102, -1.582), (0.4019, 2.154, -1.603), (0.3358, 1.808, -1.684), (0.8036, 1.762, -1.679), (0.3364, 1.981, -1.64), (0.7946, 1.944, -1.646), (0.7525, 1.707, -1.747), (0.3792, 1.737, -1.765), (0.7274, 2.128, -1.757), (0.4045, 2.177, -1.779), (0.3384, 1.822, -1.768), (0.8062, 1.779, -1.751), (0.339, 2.001, -1.77), (0.7972, 1.963, -1.766), (0.7325, 1.713, -1.817), (0.4057, 1.735, -1.837), (0.7105, 2.065, -1.897), (0.4278, 2.113, -1.918), (0.3699, 1.808, -1.853), (0.7795, 1.774, -1.832), (0.3705, 1.962, -1.883), (0.7716, 1.93, -1.873), (0.7267, 1.524, -2.328), (0.4497, 1.539, -2.332), (0.708, 1.771, -2.482), (0.4685, 1.811, -2.513), (0.4194, 1.592, -2.367), (0.7665, 1.575, -2.359), (0.4199, 1.704, -2.438), (0.7598, 1.682, -2.421), (0.7228, -1.474, -1.658), (0.4565, -1.454, -1.659), (0.7088, -1.87, -1.659), (0.437, -1.87, -1.659), (0.4026, -1.654, -1.659), (0.7842, -1.626, -1.659), (0.7146, -1.469, -1.771), (0.4604, -1.455, -1.778), (0.694, -1.834, -1.778), (0.4516, -1.833, -1.778), (0.4194, -1.636, -1.778), (0.7632, -1.607, -1.778), (0.7401, -1.415, -2.119), (0.4859, -1.401, -2.129), (0.727, -1.763, -2.145), (0.4867, -1.762, -2.151), (0.4449, -1.582, -2.142), (0.7887, -1.553, -2.158), (0.5726, 1.032, -0.9834), (0.5645, -1.332, -0.9848), (0.5249, 1.018, 0.9565), (0.4831, -1.581, 0.8769), (0.5854, 2.234, -0.4543), (0.5094, -2.14, -0.9004), (0.3895, -2.837, 0.6696), (0.403, -2.578, -0.4432), (0.6091, 2.143, -0.8676), (0.4199, 2.055, 0.4836), (0.4831, -2.138, 0.8726), (0.5232, 2.165, 0.136), (0.3634, -3.342, 0.4512), (0.4113, -2.912, -0.3745), (0.4079, -3.21, 0.2514), (0.5716, 0.2843, -1.004), (0.5336, 0.2238, 1.074), (0.4465, 1.643, 0.7221), (0.5853, -1.422, -1.553), (0.5823, -1.939, -1.587), (0.5481, 1.494, -1.456), (0.5525, 2.075, -1.337), (0.5013, 1.207, 0.8859), (0.559, 1.656, -1.699), (0.5634, 2.152, -1.599), (0.5616, 1.669, -1.757), (0.5659, 2.176, -1.775), (0.5648, 1.671, -1.828), (0.5692, 2.113, -1.914), (0.5839, 1.483, -2.314), (0.5883, 1.813, -2.51), (0.3255, 1.156, -2.532), (0.574, 1.093, -2.529), (0.5896, -1.427, -1.625), (0.5814, -1.91, -1.659), (0.5875, -1.428, -1.744), (0.5814, -1.874, -1.778), (0.613, -1.374, -2.093), (0.6069, -1.802, -2.148), (0.3868, -1.69, -2.669), (-4.47e-07, -1.991, -0.9786), (0.2452, -1.975, -1.076), (0.8914, -1.875, -0.8793), (0.2324, -2.461, 0.8383), (0.0, -2.461, 0.8725), (0.5634, -2.418, 0.7083), (0.7867, -2.337, 0.4361), (0.4046, -1.804, -1.587), (0.7638, -1.785, -1.583), (0.4241, -1.784, -1.659), (0.7477, -1.773, -1.659), (0.4395, -1.759, -1.778), (0.7307, -1.748, -1.783), (0.471, -1.695, -2.148), (0.7502, -1.694, -2.15), (0.6062, -1.633, -2.642), (0.3987, -2.442, 0.7802), (0.6208, -1.348, -2.436), (0.443, -1.402, -2.469), (0.6123, -1.935, -2.288), (0.444, -1.884, -2.313), (0.4221, -1.794, -2.343), (0.8129, -1.795, -2.346), (0.7805, -1.882, -2.304), (0.3856, -1.645, -2.394), (0.7987, -1.415, -2.448), (0.8669, -1.614, -2.428), (0.415, -1.731, -2.674), (0.6082, -1.694, -2.677), (0.5956, -2.203, -2.438), (0.3881, -2.154, -2.468), (0.3611, -2.068, -2.506), (0.8431, -2.069, -2.509), (0.8031, -2.151, -2.459), (0.316, -1.924, -2.571), (0.8256, -1.701, -2.648), (0.9097, -1.897, -2.609), (0.3746, 1.296, -2.33), (0.5825, 1.244, -2.305), (0.5988, -2.224, -2.63), (0.4162, -2.175, -2.635), (0.3924, -2.092, -2.642), (0.8167, -2.092, -2.642), (0.7815, -2.175, -2.635), (0.3527, -1.954, -2.654), (0.8013, -1.747, -2.673), (0.8753, -1.92, -2.657), (0.614, -1.953, -2.654), (0.6045, -2.122, -2.639), (0.5696, 1.692, -2.6), (0.386, 1.691, -2.594), (0.3248, 1.372, -2.378), (0.8588, 1.342, -2.37), (0.8008, 1.279, -2.321), (0.3187, 1.535, -2.481), (0.7556, 1.631, -2.571), (0.8407, 1.503, -2.487), (0.5587, 1.661, -2.628), (0.3392, 1.657, -2.623), (0.2661, 1.251, -2.546), (0.9042, 1.218, -2.551), (0.8349, 1.135, -2.531), (0.2588, 1.455, -2.578), (0.7809, 1.589, -2.626), (0.8827, 1.426, -2.598), (0.5707, 1.441, -2.588), (0.5852, 1.235, -2.549), (0.1919, 2.534, 0.2921), (0.003097, 2.562, 0.3036), (0.2196, 2.287, 0.04735), (0.003097, 2.287, 0.04735), (0.1803, 2.936, -0.1081), (0.0, 2.964, -0.09655), (0.1803, 2.689, -0.3489), (0.0, 2.689, -0.3528), (0.1811, 3.42, -0.5826), (0.0, 3.449, -0.5711), (0.1811, 3.173, -0.8234), (0.0, 3.173, -0.8273), (0.2074, 3.893, -0.9947), (0.0, 3.916, -0.9744), (0.2074, 3.74, -1.304), (0.0, 3.741, -1.307), (0.2244, 4.347, -1.137), (0.0, 4.364, -1.111), (0.2244, 4.286, -1.476), (0.0, 4.289, -1.479), (0.2404, 4.845, -1.141), (0.0, 4.856, -1.113), (0.2404, 4.851, -1.486), (0.0, 4.854, -1.489), (0.1114, 5.089, -1.25), (0.0, 5.093, -1.237), (0.1114, 5.099, -1.405), (0.0, 5.101, -1.406), (0.3339, -2.221, -0.7701), (0.2051, -2.145, -0.8928), (0.5115, -2.362, -0.3283), (0.3344, -1.362, -1.063), (0.2268, -1.744, -1.093), (0.163, -1.978, -0.9448), (0.5211, -1.232, -0.9072), (0.8729, -1.203, -0.8089), (1.125, -1.621, 0.2849), (1.048, -1.975, 0.3526), (0.8554, -2.205, 0.248), (1.05, -1.412, -0.3813), (0.6948, -2.246, -0.359), (1.065, -1.698, -0.3882), (0.9521, -1.942, -0.3906), (0.8523, -2.123, -0.3723), (0.2324, -2.302, 0.8902), (0.0, -2.302, 0.9245), (0.6611, -2.262, 0.7603), (0.8983, -2.205, 0.5496), (0.4428, -2.283, 0.8285), (0.9886, -2.119, 0.3133), (0.2324, -1.879, 0.9397), (0.0, -1.879, 0.9739), (0.7502, -1.842, 0.8098), (1.061, -1.779, 0.5856), (0.4831, -1.859, 0.8747), (1.093, -1.799, 0.3399), (0.8211, -2.264, 0.359), (1.024, -2.02, 0.4684), (1.123, -1.575, 0.3736), (1.056, -1.292, -0.3669), (0.2019, -1.728, -1.027), (0.5935, -2.312, -0.358), (0.541, -1.279, -0.9333), (0.2619, -2.117, -0.938), (0.8725, -1.273, -0.8356), (0.2087, -1.98, -1.01), (0.2839, -1.31, -1.002), (0.4271, -2.199, -0.8155), (0.9494, -2.15, 0.4305), (1.077, -1.789, 0.4627), (0.0, -2.662, -0.03837), (1.128, 0.9693, 0.101), (1.096, -1.286, 0.09289), (0.6239, -2.686, 0.05358), (0.8763, 2.11, -0.1067), (0.2406, 2.289, -0.2116), (0.0, 2.289, -0.2116), (0.0, -3.054, -0.1026), (0.2152, -3.054, -0.09575), (0.5834, -3.071, -0.01366), (1.081, 0.2676, 0.114), (1.043, 1.616, -0.006632), (1.138, 1.152, 0.06854), (0.4096, -3.061, -0.06154), (0.5543, 2.2, -0.1591), (0.6491, -2.402, 0.06143), (1.117, -1.503, 0.02231), (0.7907, -2.26, -0.02864), (1.092, -1.757, -0.03045), (1.018, -1.96, -0.04418), (0.9178, -2.13, -0.03539), (0.7073, -2.339, 0.01754), (1.088, -1.396, 0.05698)], [], [(62, 56, 3, 39), (279, 29, 23, 15), (160, 66, 21, 152), (64, 63, 26, 27), (199, 186, 16, 149), (186, 187, 17, 16), (325, 19, 18, 326), (159, 57, 10, 146), (57, 58, 11, 10), (59, 6, 7, 60), (55, 61, 36, 285), (150, 32, 52, 156), (320, 23, 49, 327), (278, 150, 29, 279), (183, 283, 279, 15), (282, 281, 72, 75), (334, 147, 19, 325), (189, 188, 13, 40), (331, 65, 22, 324), (147, 151, 24, 19), (19, 24, 25, 18), (68, 67, 25, 24), (68, 24, 80, 81), (65, 69, 20, 22), (303, 302, 31, 44), (7, 6, 34, 33), (300, 301, 30, 28), (304, 300, 28, 153), (66, 70, 41, 21), (152, 154, 42, 26), (323, 40, 46, 329), (17, 45, 53, 51), (42, 43, 253, 252), (330, 62, 39, 322), (157, 155, 50, 54), (54, 50, 51, 53), (328, 54, 53, 327), (333, 157, 54, 328), (16, 17, 51, 50), (149, 16, 50, 155), (23, 29, 48, 49), (40, 13, 47, 46), (321, 38, 62, 330), (0, 37, 61, 55), (4, 59, 60, 5), (143, 158, 59, 4), (8, 9, 58, 57), (145, 8, 57, 159), (38, 2, 56, 62), (89, 90, 70, 66), (88, 85, 69, 65), (20, 69, 82, 79), (84, 83, 67, 68), (332, 88, 65, 331), (87, 86, 63, 64), (165, 89, 66, 160), (75, 72, 126, 129), (71, 76, 130, 125), (185, 12, 73, 191), (184, 282, 75, 190), (144, 1, 71, 161), (79, 82, 100, 95), (91, 81, 99, 97), (85, 0, 77, 92), (84, 68, 81, 91), (151, 20, 79, 164), (143, 4, 78, 163), (4, 84, 91, 78), (69, 85, 92, 82), (82, 92, 98, 100), (145, 2, 89, 165), (9, 8, 86, 87), (321, 37, 88, 332), (4, 5, 83, 84), (37, 0, 85, 88), (2, 38, 90, 89), (95, 100, 108, 103), (97, 99, 107, 105), (100, 98, 106, 108), (81, 80, 96, 99), (92, 77, 93, 98), (78, 91, 97, 94), (164, 79, 95, 167), (163, 78, 94, 166), (103, 108, 116, 111), (105, 107, 115, 113), (108, 106, 114, 116), (99, 96, 104, 107), (98, 93, 101, 106), (94, 97, 105, 102), (167, 95, 103, 169), (166, 94, 102, 168), (111, 116, 124, 119), (113, 115, 123, 121), (116, 114, 122, 124), (107, 104, 112, 115), (106, 101, 109, 114), (102, 105, 113, 110), (169, 103, 111, 171), (168, 102, 110, 170), (123, 120, 233, 237), (119, 124, 239, 238), (121, 123, 237, 234), (115, 112, 120, 123), (114, 109, 117, 122), (110, 113, 121, 118), (171, 111, 119, 173), (170, 110, 118, 172), (129, 126, 132, 135), (125, 130, 136, 131), (191, 73, 127, 193), (190, 75, 129, 192), (162, 74, 128, 177), (161, 71, 125, 176), (135, 132, 138, 141), (131, 136, 142, 137), (193, 127, 133, 195), (192, 129, 135, 194), (177, 128, 134, 179), (176, 125, 131, 178), (141, 138, 201, 207), (137, 142, 209, 208), (195, 133, 139, 197), (194, 135, 141, 196), (179, 134, 140, 181), (178, 131, 137, 180), (132, 178, 180, 138), (133, 179, 181, 139), (180, 137, 208, 200), (139, 181, 202, 206), (126, 176, 178, 132), (127, 177, 179, 133), (72, 161, 176, 126), (73, 162, 177, 127), (109, 170, 172, 117), (112, 171, 173, 120), (124, 122, 235, 239), (117, 172, 221, 236), (173, 119, 238, 232), (101, 168, 170, 109), (104, 169, 171, 112), (93, 166, 168, 101), (96, 167, 169, 104), (77, 163, 166, 93), (80, 164, 167, 96), (8, 145, 165, 86), (0, 143, 163, 77), (24, 151, 164, 80), (281, 144, 161, 72), (12, 148, 162, 73), (86, 165, 160, 63), (2, 145, 159, 56), (0, 55, 158, 143), (13, 149, 155, 47), (329, 46, 157, 333), (46, 47, 155, 157), (21, 41, 154, 152), (302, 304, 153, 31), (22, 20, 151, 147), (324, 22, 147, 334), (280, 32, 150, 278), (29, 150, 156, 48), (55, 285, 284, 158), (56, 159, 146, 3), (188, 199, 149, 13), (63, 160, 152, 26), (296, 298, 199, 188), (196, 141, 207, 204), (134, 194, 196, 140), (136, 195, 197, 142), (142, 197, 205, 209), (128, 192, 194, 134), (130, 193, 195, 136), (74, 190, 192, 128), (76, 191, 193, 130), (14, 184, 190, 74), (35, 185, 191, 76), (297, 296, 188, 189), (33, 34, 283, 183), (294, 295, 187, 186), (298, 294, 186, 199), (207, 201, 182, 217), (208, 209, 219, 218), (200, 208, 218, 198), (206, 202, 212, 216), (204, 207, 217, 214), (209, 205, 215, 219), (197, 139, 206, 205), (140, 196, 204, 203), (181, 140, 203, 202), (138, 180, 200, 201), (217, 182, 210, 227), (218, 219, 229, 228), (198, 218, 228, 211), (216, 212, 222, 226), (214, 217, 227, 224), (219, 215, 225, 229), (205, 206, 216, 215), (203, 204, 214, 213), (202, 203, 213, 212), (201, 200, 198, 182), (231, 225, 226, 222), (211, 228, 229, 230), (210, 211, 230, 227), (224, 231, 222, 223), (227, 230, 231, 224), (230, 229, 225, 231), (215, 216, 226, 225), (213, 214, 224, 223), (212, 213, 223, 222), (182, 198, 211, 210), (237, 233, 241, 245), (238, 239, 247, 246), (234, 237, 245, 242), (239, 235, 243, 247), (236, 221, 175, 244), (232, 238, 246, 240), (122, 117, 236, 235), (118, 121, 234, 220), (120, 173, 232, 233), (172, 118, 220, 221), (248, 245, 241, 240), (249, 242, 245, 248), (175, 174, 242, 249), (244, 175, 249, 243), (243, 249, 248, 247), (247, 248, 240, 246), (235, 236, 244, 243), (220, 234, 242, 174), (233, 232, 240, 241), (221, 220, 174, 175), (252, 253, 257, 256), (43, 27, 251, 253), (26, 42, 252, 250), (27, 26, 250, 251), (256, 257, 261, 260), (253, 251, 255, 257), (250, 252, 256, 254), (251, 250, 254, 255), (260, 261, 265, 264), (257, 255, 259, 261), (254, 256, 260, 258), (255, 254, 258, 259), (264, 265, 269, 268), (261, 259, 263, 265), (258, 260, 264, 262), (259, 258, 262, 263), (268, 269, 273, 272), (265, 263, 267, 269), (262, 264, 268, 266), (263, 262, 266, 267), (272, 273, 277, 276), (269, 267, 271, 273), (266, 268, 272, 270), (267, 266, 270, 271), (275, 274, 276, 277), (273, 271, 275, 277), (270, 272, 276, 274), (271, 270, 274, 275), (323, 335, 189, 40), (158, 284, 6, 59), (318, 306, 288, 299), (319, 307, 287, 305), (315, 310, 282, 184), (310, 316, 281, 282), (342, 308, 286, 336), (341, 311, 290, 337), (312, 144, 281, 316), (313, 315, 184, 14), (314, 1, 144, 312), (314, 309, 289, 1), (311, 317, 148, 290), (317, 313, 14, 148), (148, 14, 74, 162), (148, 12, 293, 290), (12, 185, 292, 293), (185, 35, 291, 292), (307, 318, 299, 287), (153, 28, 294, 298), (28, 30, 295, 294), (44, 31, 296, 297), (31, 153, 298, 296), (308, 319, 305, 286), (3, 146, 304, 302), (146, 10, 300, 304), (10, 11, 301, 300), (39, 3, 302, 303), (336, 338, 291, 289), (339, 292, 291, 338), (340, 339, 287, 299), (337, 290, 293, 340), (39, 303, 319, 308), (44, 297, 318, 307), (278, 279, 313, 317), (280, 278, 317, 311), (285, 36, 309, 314), (285, 314, 312, 284), (279, 283, 315, 313), (284, 312, 316, 6), (335, 280, 311, 341), (322, 39, 308, 342), (34, 6, 316, 310), (283, 34, 310, 315), (303, 44, 307, 319), (297, 189, 306, 318), (36, 322, 342, 309), (189, 335, 341, 306), (288, 337, 340, 299), (293, 292, 339, 340), (287, 339, 338, 305), (286, 305, 338, 336), (306, 341, 337, 288), (309, 342, 336, 289), (32, 280, 335, 323), (41, 324, 334, 154), (52, 329, 333, 156), (38, 321, 332, 90), (90, 332, 331, 70), (37, 321, 330, 61), (156, 333, 328, 48), (48, 328, 327, 49), (61, 330, 322, 36), (32, 323, 329, 52), (70, 331, 324, 41), (154, 334, 325, 42), (45, 320, 327, 53), (42, 325, 326, 43), (1, 35, 76, 71), (35, 1, 289, 291)])
me_cube.materials.append(mat_material)
me_cube.use_remesh_preserve_volume = False
me_cube.use_remesh_preserve_attributes = False
me_cube.use_mirror_vertex_groups = False
me_cube.update()
me_circle = bpy.data.meshes.new('Circle')
me_circle.from_pydata([(4.487e-09, 1.0, 0.0), (-0.2741, 0.866, 0.0), (-0.4748, 0.5, 0.0), (-0.5483, -4.371e-08, 0.0), (-0.4748, -0.5, 0.0), (-0.2741, -0.866, 0.0), (-7.83e-08, -1.0, 0.0), (0.2741, -0.866, 0.0), (0.4748, -0.5, 0.0), (0.5483, -4.649e-07, 0.0), (0.4748, 0.5, 0.0), (0.2741, 0.866, 0.0), (1.757e-08, 0.6826, 0.0), (-0.1871, 0.5911, 0.0), (-0.3241, 0.3413, 0.0), (-0.3742, -7.634e-08, 0.0), (-0.3241, -0.3413, 0.0), (-0.1871, -0.5911, 0.0), (-3.894e-08, -0.6826, 0.0), (0.1871, -0.5911, 0.0), (0.3241, -0.3413, 0.0), (0.3742, -3.638e-07, 0.0), (0.3241, 0.3413, 0.0), (0.1871, 0.5911, 0.0)], [], [(0, 11, 23, 12), (5, 4, 16, 17), (10, 9, 21, 22), (3, 2, 14, 15), (8, 7, 19, 20), (1, 0, 12, 13), (6, 5, 17, 18), (11, 10, 22, 23), (4, 3, 15, 16), (9, 8, 20, 21), (2, 1, 13, 14), (7, 6, 18, 19)])
me_circle.use_remesh_preserve_volume = False
me_circle.use_remesh_preserve_attributes = False
me_circle.use_mirror_vertex_groups = False
me_circle.update()

# ---- objects
ob_point = bpy.data.objects.new('Point', light_point)
ob_camera = bpy.data.objects.new('Camera', cam_camera)
ob_cube_001 = bpy.data.objects.new('Cube.001', me_cube_002)
ob_cube = bpy.data.objects.new('Cube', me_cube)
ob_circle = bpy.data.objects.new('Circle', me_circle)

# ---- transforms, parenting, visibility, modifiers, constraints
ob_point.location = (3.338, 8.831, 7.254)
ob_point.lineart.crease_threshold = 0.0
ob_camera.location = (10.72, -4.517, 5.479)
ob_camera.rotation_euler = (1.268, -0.1117, 1.218)
ob_camera.lineart.crease_threshold = 0.0
ob_cube_001.location = (0.0, 0.0, 0.0)
ob_cube_001.lineart.crease_threshold = 0.0
_m = ob_cube_001.modifiers.new('Mirror', 'MIRROR')
_m.use_clip = True
ob_cube.location = (0.0, 0.0, 2.539)
ob_cube.lock_rotations_4d = False
ob_cube.empty_display_type = 'ARROWS'
ob_cube.lineart.crease_threshold = 0.0
_m = ob_cube.modifiers.new('Mirror', 'MIRROR')
_m.use_clip = True
ob_circle.location = (0.0, 0.0, 0.0)
ob_circle.lineart.crease_threshold = 0.0

# ---- collection membership
col_collection_1.objects.link(ob_point)
col_collection_1.objects.link(ob_camera)
col_collection_1.objects.link(ob_cube_001)
col_collection_2.objects.link(ob_cube)
col_collection_3.objects.link(ob_circle)

# ---- scene / render settings (as saved in the file)
scene.camera = ob_camera
scene.frame_start = 1; scene.frame_end = 250; scene.frame_set(1)
scene.render.engine = 'CYCLES'
scene.render.resolution_percentage = 50
scene.render.dither_intensity = 0.0
scene.render.film_transparent = True
scene.cycles.use_denoising = False
scene.cycles.samples = 10
scene.cycles.sampling_pattern = 'TABULATED_SOBOL'
scene.cycles.light_sampling_threshold = 0.0
scene.cycles.use_adaptive_sampling = False
scene.cycles.use_light_tree = False
scene.cycles.blur_glossy = 0.0
scene.cycles.pixel_filter_type = 'GAUSSIAN'
scene.cycles.sample_clamp_indirect = 0.0
scene.view_settings.view_transform = 'Standard'
bpy.context.view_layer.update()
